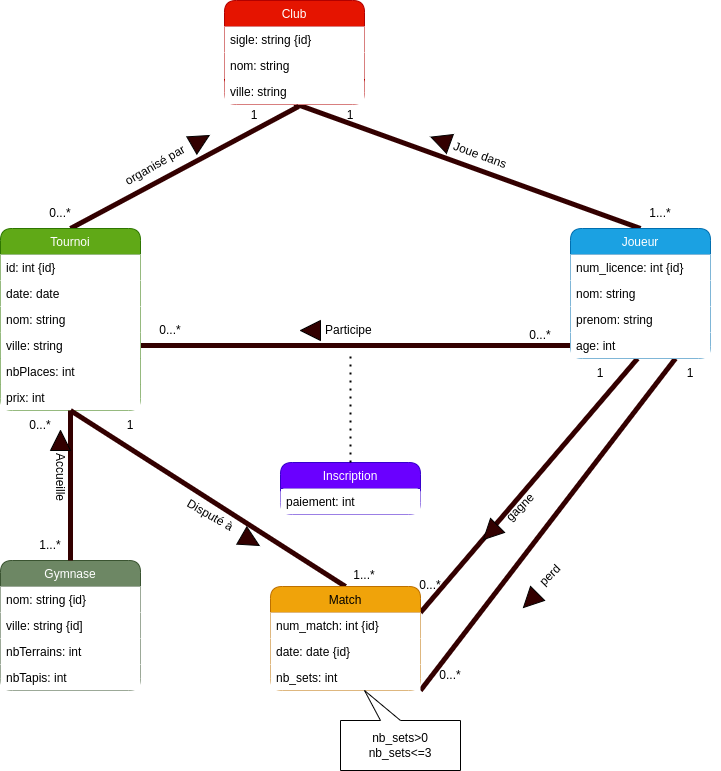

The diagram above was exported from draw.io. Its source (the exported page's mxGraphModel, read from the mxfile embedded in the PNG):
<mxGraphModel dx="1422" dy="773" grid="1" gridSize="10" guides="1" tooltips="1" connect="1" arrows="1" fold="1" page="1" pageScale="1" pageWidth="827" pageHeight="1169" math="0" shadow="0">
  <root>
    <mxCell id="0" />
    <mxCell id="1" parent="0" />
    <mxCell id="nTAsN-JKZOEWIIgvhwaG-22" value="Gymnase" style="swimlane;fontStyle=0;childLayout=stackLayout;horizontal=1;startSize=26;fillColor=#6d8764;horizontalStack=0;resizeParent=1;resizeParentMax=0;resizeLast=0;collapsible=1;marginBottom=0;fontColor=#ffffff;strokeColor=#3A5431;rounded=1;" parent="1" vertex="1">
      <mxGeometry x="50" y="800" width="140" height="130" as="geometry" />
    </mxCell>
    <mxCell id="nTAsN-JKZOEWIIgvhwaG-23" value="nom: string {id}" style="text;strokeColor=none;fillColor=default;align=left;verticalAlign=top;spacingLeft=4;spacingRight=4;overflow=hidden;rotatable=0;points=[[0,0.5],[1,0.5]];portConstraint=eastwest;" parent="nTAsN-JKZOEWIIgvhwaG-22" vertex="1">
      <mxGeometry y="26" width="140" height="26" as="geometry" />
    </mxCell>
    <mxCell id="nTAsN-JKZOEWIIgvhwaG-24" value="ville: string {id]" style="text;strokeColor=none;fillColor=default;align=left;verticalAlign=top;spacingLeft=4;spacingRight=4;overflow=hidden;rotatable=0;points=[[0,0.5],[1,0.5]];portConstraint=eastwest;" parent="nTAsN-JKZOEWIIgvhwaG-22" vertex="1">
      <mxGeometry y="52" width="140" height="26" as="geometry" />
    </mxCell>
    <mxCell id="nTAsN-JKZOEWIIgvhwaG-25" value="nbTerrains: int " style="text;strokeColor=none;fillColor=default;align=left;verticalAlign=top;spacingLeft=4;spacingRight=4;overflow=hidden;rotatable=0;points=[[0,0.5],[1,0.5]];portConstraint=eastwest;" parent="nTAsN-JKZOEWIIgvhwaG-22" vertex="1">
      <mxGeometry y="78" width="140" height="26" as="geometry" />
    </mxCell>
    <mxCell id="nTAsN-JKZOEWIIgvhwaG-26" value="nbTapis: int" style="text;strokeColor=none;fillColor=default;align=left;verticalAlign=top;spacingLeft=4;spacingRight=4;overflow=hidden;rotatable=0;points=[[0,0.5],[1,0.5]];portConstraint=eastwest;" parent="nTAsN-JKZOEWIIgvhwaG-22" vertex="1">
      <mxGeometry y="104" width="140" height="26" as="geometry" />
    </mxCell>
    <mxCell id="nTAsN-JKZOEWIIgvhwaG-27" value="Inscription" style="swimlane;fontStyle=0;childLayout=stackLayout;horizontal=1;startSize=26;fillColor=#6a00ff;horizontalStack=0;resizeParent=1;resizeParentMax=0;resizeLast=0;collapsible=1;marginBottom=0;fontColor=#ffffff;strokeColor=#3700CC;rounded=1;" parent="1" vertex="1">
      <mxGeometry x="330" y="702" width="140" height="52" as="geometry" />
    </mxCell>
    <mxCell id="nTAsN-JKZOEWIIgvhwaG-29" value="paiement: int" style="text;strokeColor=none;fillColor=default;align=left;verticalAlign=top;spacingLeft=4;spacingRight=4;overflow=hidden;rotatable=0;points=[[0,0.5],[1,0.5]];portConstraint=eastwest;rounded=1;" parent="nTAsN-JKZOEWIIgvhwaG-27" vertex="1">
      <mxGeometry y="26" width="140" height="26" as="geometry" />
    </mxCell>
    <mxCell id="nTAsN-JKZOEWIIgvhwaG-36" value="" style="endArrow=none;html=1;rounded=1;labelBackgroundColor=#330000;strokeColor=#330000;fillColor=#330000;exitX=0.5;exitY=0.962;exitDx=0;exitDy=0;exitPerimeter=0;entryX=0.5;entryY=0;entryDx=0;entryDy=0;strokeWidth=5;" parent="1" source="nTAsN-JKZOEWIIgvhwaG-4" target="nTAsN-JKZOEWIIgvhwaG-5" edge="1">
      <mxGeometry width="50" height="50" relative="1" as="geometry">
        <mxPoint x="390" y="420" as="sourcePoint" />
        <mxPoint x="440" y="370" as="targetPoint" />
      </mxGeometry>
    </mxCell>
    <mxCell id="nTAsN-JKZOEWIIgvhwaG-1" value="Club" style="swimlane;fontStyle=0;childLayout=stackLayout;horizontal=1;startSize=26;fillColor=#e51400;horizontalStack=0;resizeParent=1;resizeParentMax=0;resizeLast=0;collapsible=1;marginBottom=0;rounded=1;fontColor=#ffffff;strokeColor=#B20000;gradientColor=none;shadow=0;perimeterSpacing=1;" parent="1" vertex="1">
      <mxGeometry x="274" y="240" width="140" height="104" as="geometry" />
    </mxCell>
    <mxCell id="nTAsN-JKZOEWIIgvhwaG-2" value="sigle: string {id}" style="text;align=left;verticalAlign=top;spacingLeft=4;spacingRight=4;overflow=hidden;rotatable=0;points=[[0,0.5],[1,0.5]];portConstraint=eastwest;fillColor=default;" parent="nTAsN-JKZOEWIIgvhwaG-1" vertex="1">
      <mxGeometry y="26" width="140" height="26" as="geometry" />
    </mxCell>
    <mxCell id="nTAsN-JKZOEWIIgvhwaG-3" value="nom: string " style="text;align=left;verticalAlign=top;spacingLeft=4;spacingRight=4;overflow=hidden;rotatable=0;points=[[0,0.5],[1,0.5]];portConstraint=eastwest;fillColor=default;" parent="nTAsN-JKZOEWIIgvhwaG-1" vertex="1">
      <mxGeometry y="52" width="140" height="26" as="geometry" />
    </mxCell>
    <mxCell id="nTAsN-JKZOEWIIgvhwaG-4" value="ville: string" style="text;align=left;verticalAlign=top;spacingLeft=4;spacingRight=4;overflow=hidden;rotatable=0;points=[[0,0.5],[1,0.5]];portConstraint=eastwest;fillColor=default;rounded=1;glass=0;shadow=0;" parent="nTAsN-JKZOEWIIgvhwaG-1" vertex="1">
      <mxGeometry y="78" width="140" height="26" as="geometry" />
    </mxCell>
    <mxCell id="nTAsN-JKZOEWIIgvhwaG-37" value="Joue dans" style="text;html=1;strokeColor=none;fillColor=none;align=center;verticalAlign=middle;whiteSpace=wrap;rounded=0;shadow=0;glass=0;rotation=20;" parent="1" vertex="1">
      <mxGeometry x="500" y="380" width="60" height="30" as="geometry" />
    </mxCell>
    <mxCell id="nTAsN-JKZOEWIIgvhwaG-38" value="" style="triangle;whiteSpace=wrap;html=1;rounded=0;shadow=0;glass=0;fillColor=#330000;gradientColor=none;rotation=-160;" parent="1" vertex="1">
      <mxGeometry x="480" y="370" width="20" height="20" as="geometry" />
    </mxCell>
    <mxCell id="nTAsN-JKZOEWIIgvhwaG-39" value="" style="endArrow=none;html=1;rounded=1;labelBackgroundColor=#330000;strokeColor=#330000;strokeWidth=5;fillColor=#330000;entryX=0;entryY=0.5;entryDx=0;entryDy=0;exitX=1;exitY=0.5;exitDx=0;exitDy=0;" parent="1" source="nTAsN-JKZOEWIIgvhwaG-18" target="nTAsN-JKZOEWIIgvhwaG-9" edge="1">
      <mxGeometry width="50" height="50" relative="1" as="geometry">
        <mxPoint x="390" y="580" as="sourcePoint" />
        <mxPoint x="440" y="530" as="targetPoint" />
      </mxGeometry>
    </mxCell>
    <mxCell id="nTAsN-JKZOEWIIgvhwaG-42" value="" style="endArrow=none;html=1;rounded=1;labelBackgroundColor=#330000;strokeColor=#330000;strokeWidth=5;fillColor=#330000;exitX=0.5;exitY=0;exitDx=0;exitDy=0;entryX=0.529;entryY=1.077;entryDx=0;entryDy=0;entryPerimeter=0;" parent="1" source="nTAsN-JKZOEWIIgvhwaG-11" target="nTAsN-JKZOEWIIgvhwaG-4" edge="1">
      <mxGeometry width="50" height="50" relative="1" as="geometry">
        <mxPoint x="390" y="580" as="sourcePoint" />
        <mxPoint x="280" y="300" as="targetPoint" />
      </mxGeometry>
    </mxCell>
    <mxCell id="nTAsN-JKZOEWIIgvhwaG-11" value="Tournoi" style="swimlane;fontStyle=0;childLayout=stackLayout;horizontal=1;startSize=26;fillColor=#60a917;horizontalStack=0;resizeParent=1;resizeParentMax=0;resizeLast=0;collapsible=1;marginBottom=0;fontColor=#ffffff;strokeColor=#2D7600;rounded=1;shadow=0;" parent="1" vertex="1">
      <mxGeometry x="50" y="468" width="140" height="182" as="geometry" />
    </mxCell>
    <mxCell id="nTAsN-JKZOEWIIgvhwaG-12" value="id: int {id}" style="text;strokeColor=none;fillColor=default;align=left;verticalAlign=top;spacingLeft=4;spacingRight=4;overflow=hidden;rotatable=0;points=[[0,0.5],[1,0.5]];portConstraint=eastwest;" parent="nTAsN-JKZOEWIIgvhwaG-11" vertex="1">
      <mxGeometry y="26" width="140" height="26" as="geometry" />
    </mxCell>
    <mxCell id="nTAsN-JKZOEWIIgvhwaG-13" value="date: date" style="text;strokeColor=none;fillColor=default;align=left;verticalAlign=top;spacingLeft=4;spacingRight=4;overflow=hidden;rotatable=0;points=[[0,0.5],[1,0.5]];portConstraint=eastwest;" parent="nTAsN-JKZOEWIIgvhwaG-11" vertex="1">
      <mxGeometry y="52" width="140" height="26" as="geometry" />
    </mxCell>
    <mxCell id="nTAsN-JKZOEWIIgvhwaG-14" value="nom: string" style="text;strokeColor=none;fillColor=default;align=left;verticalAlign=top;spacingLeft=4;spacingRight=4;overflow=hidden;rotatable=0;points=[[0,0.5],[1,0.5]];portConstraint=eastwest;" parent="nTAsN-JKZOEWIIgvhwaG-11" vertex="1">
      <mxGeometry y="78" width="140" height="26" as="geometry" />
    </mxCell>
    <mxCell id="nTAsN-JKZOEWIIgvhwaG-18" value="ville: string" style="text;strokeColor=none;fillColor=default;align=left;verticalAlign=top;spacingLeft=4;spacingRight=4;overflow=hidden;rotatable=0;points=[[0,0.5],[1,0.5]];portConstraint=eastwest;" parent="nTAsN-JKZOEWIIgvhwaG-11" vertex="1">
      <mxGeometry y="104" width="140" height="26" as="geometry" />
    </mxCell>
    <mxCell id="nTAsN-JKZOEWIIgvhwaG-19" value="nbPlaces: int" style="text;strokeColor=none;fillColor=default;align=left;verticalAlign=top;spacingLeft=4;spacingRight=4;overflow=hidden;rotatable=0;points=[[0,0.5],[1,0.5]];portConstraint=eastwest;" parent="nTAsN-JKZOEWIIgvhwaG-11" vertex="1">
      <mxGeometry y="130" width="140" height="26" as="geometry" />
    </mxCell>
    <mxCell id="nTAsN-JKZOEWIIgvhwaG-20" value="prix: int" style="text;strokeColor=none;fillColor=default;align=left;verticalAlign=top;spacingLeft=4;spacingRight=4;overflow=hidden;rotatable=0;points=[[0,0.5],[1,0.5]];portConstraint=eastwest;" parent="nTAsN-JKZOEWIIgvhwaG-11" vertex="1">
      <mxGeometry y="156" width="140" height="26" as="geometry" />
    </mxCell>
    <mxCell id="nTAsN-JKZOEWIIgvhwaG-43" value="Participe&amp;nbsp;" style="text;html=1;strokeColor=none;fillColor=none;align=center;verticalAlign=middle;whiteSpace=wrap;rounded=0;shadow=0;glass=0;rotation=0;" parent="1" vertex="1">
      <mxGeometry x="370" y="555" width="60" height="30" as="geometry" />
    </mxCell>
    <mxCell id="nTAsN-JKZOEWIIgvhwaG-44" value="" style="triangle;whiteSpace=wrap;html=1;rounded=0;shadow=0;glass=0;fillColor=#330000;gradientColor=none;rotation=-180;" parent="1" vertex="1">
      <mxGeometry x="350" y="560" width="20" height="20" as="geometry" />
    </mxCell>
    <mxCell id="nTAsN-JKZOEWIIgvhwaG-45" value="" style="endArrow=none;dashed=1;html=1;dashPattern=1 3;strokeWidth=2;rounded=1;labelBackgroundColor=#330000;fillColor=#330000;exitX=0.5;exitY=0;exitDx=0;exitDy=0;" parent="1" source="nTAsN-JKZOEWIIgvhwaG-27" edge="1">
      <mxGeometry width="50" height="50" relative="1" as="geometry">
        <mxPoint x="390" y="580" as="sourcePoint" />
        <mxPoint x="400" y="590" as="targetPoint" />
      </mxGeometry>
    </mxCell>
    <mxCell id="nTAsN-JKZOEWIIgvhwaG-46" value="" style="endArrow=none;html=1;rounded=1;labelBackgroundColor=#330000;strokeColor=#330000;strokeWidth=5;fillColor=#330000;exitX=0.5;exitY=0;exitDx=0;exitDy=0;" parent="1" source="nTAsN-JKZOEWIIgvhwaG-22" edge="1">
      <mxGeometry width="50" height="50" relative="1" as="geometry">
        <mxPoint x="390" y="710" as="sourcePoint" />
        <mxPoint x="120" y="650" as="targetPoint" />
      </mxGeometry>
    </mxCell>
    <mxCell id="nTAsN-JKZOEWIIgvhwaG-47" value="" style="endArrow=none;html=1;rounded=1;labelBackgroundColor=#330000;strokeColor=#330000;strokeWidth=5;fillColor=#330000;exitX=0.5;exitY=0;exitDx=0;exitDy=0;entryX=0.5;entryY=1;entryDx=0;entryDy=0;entryPerimeter=0;" parent="1" source="nTAsN-JKZOEWIIgvhwaG-31" target="nTAsN-JKZOEWIIgvhwaG-20" edge="1">
      <mxGeometry width="50" height="50" relative="1" as="geometry">
        <mxPoint x="390" y="710" as="sourcePoint" />
        <mxPoint x="440" y="660" as="targetPoint" />
      </mxGeometry>
    </mxCell>
    <mxCell id="VbO-8fAs_7GuW8eH8l20-2" value="organisé par" style="text;html=1;strokeColor=none;fillColor=none;align=center;verticalAlign=middle;whiteSpace=wrap;rounded=0;shadow=0;glass=0;rotation=-30;" parent="1" vertex="1">
      <mxGeometry x="160" y="390" width="90" height="30" as="geometry" />
    </mxCell>
    <mxCell id="VbO-8fAs_7GuW8eH8l20-3" value="" style="triangle;whiteSpace=wrap;html=1;rounded=0;shadow=0;glass=0;fillColor=#330000;gradientColor=none;rotation=-30;" parent="1" vertex="1">
      <mxGeometry x="240" y="370" width="20" height="20" as="geometry" />
    </mxCell>
    <mxCell id="VbO-8fAs_7GuW8eH8l20-4" value="Disputé à" style="text;html=1;strokeColor=none;fillColor=none;align=center;verticalAlign=middle;whiteSpace=wrap;rounded=0;shadow=0;glass=0;rotation=30;" parent="1" vertex="1">
      <mxGeometry x="230" y="740" width="60" height="30" as="geometry" />
    </mxCell>
    <mxCell id="VbO-8fAs_7GuW8eH8l20-5" value="" style="triangle;whiteSpace=wrap;html=1;rounded=0;shadow=0;glass=0;fillColor=#330000;gradientColor=none;rotation=30;" parent="1" vertex="1">
      <mxGeometry x="290" y="770" width="20" height="20" as="geometry" />
    </mxCell>
    <mxCell id="VbO-8fAs_7GuW8eH8l20-6" value="Accueille" style="text;html=1;strokeColor=none;fillColor=none;align=center;verticalAlign=middle;whiteSpace=wrap;rounded=0;shadow=0;glass=0;rotation=90;" parent="1" vertex="1">
      <mxGeometry x="80" y="702" width="60" height="30" as="geometry" />
    </mxCell>
    <mxCell id="VbO-8fAs_7GuW8eH8l20-9" value="" style="triangle;whiteSpace=wrap;html=1;rounded=0;shadow=0;glass=0;fillColor=#330000;gradientColor=none;rotation=-90;" parent="1" vertex="1">
      <mxGeometry x="100" y="670" width="20" height="20" as="geometry" />
    </mxCell>
    <mxCell id="VbO-8fAs_7GuW8eH8l20-10" value="0...*" style="text;html=1;strokeColor=none;fillColor=none;align=center;verticalAlign=middle;whiteSpace=wrap;rounded=0;shadow=0;glass=0;" parent="1" vertex="1">
      <mxGeometry x="80" y="438" width="60" height="30" as="geometry" />
    </mxCell>
    <mxCell id="VbO-8fAs_7GuW8eH8l20-11" value="1" style="text;html=1;strokeColor=none;fillColor=none;align=center;verticalAlign=middle;whiteSpace=wrap;rounded=0;shadow=0;glass=0;" parent="1" vertex="1">
      <mxGeometry x="274" y="340" width="60" height="30" as="geometry" />
    </mxCell>
    <mxCell id="VbO-8fAs_7GuW8eH8l20-12" value="1...*" style="text;html=1;strokeColor=none;fillColor=none;align=center;verticalAlign=middle;whiteSpace=wrap;rounded=0;shadow=0;glass=0;" parent="1" vertex="1">
      <mxGeometry x="680" y="438" width="60" height="30" as="geometry" />
    </mxCell>
    <mxCell id="VbO-8fAs_7GuW8eH8l20-13" value="1" style="text;html=1;strokeColor=none;fillColor=none;align=center;verticalAlign=middle;whiteSpace=wrap;rounded=0;shadow=0;glass=0;" parent="1" vertex="1">
      <mxGeometry x="370" y="340" width="60" height="30" as="geometry" />
    </mxCell>
    <mxCell id="VbO-8fAs_7GuW8eH8l20-14" value="0...*" style="text;html=1;strokeColor=none;fillColor=none;align=center;verticalAlign=middle;whiteSpace=wrap;rounded=0;shadow=0;glass=0;" parent="1" vertex="1">
      <mxGeometry x="190" y="555" width="60" height="30" as="geometry" />
    </mxCell>
    <mxCell id="VbO-8fAs_7GuW8eH8l20-15" value="0...*" style="text;html=1;strokeColor=none;fillColor=none;align=center;verticalAlign=middle;whiteSpace=wrap;rounded=0;shadow=0;glass=0;" parent="1" vertex="1">
      <mxGeometry x="560" y="560" width="60" height="30" as="geometry" />
    </mxCell>
    <mxCell id="VbO-8fAs_7GuW8eH8l20-16" value="1...*" style="text;html=1;strokeColor=none;fillColor=none;align=center;verticalAlign=middle;whiteSpace=wrap;rounded=0;shadow=0;glass=0;" parent="1" vertex="1">
      <mxGeometry x="384" y="800" width="60" height="30" as="geometry" />
    </mxCell>
    <mxCell id="VbO-8fAs_7GuW8eH8l20-17" value="1" style="text;html=1;strokeColor=none;fillColor=none;align=center;verticalAlign=middle;whiteSpace=wrap;rounded=0;shadow=0;glass=0;" parent="1" vertex="1">
      <mxGeometry x="150" y="650" width="60" height="30" as="geometry" />
    </mxCell>
    <mxCell id="VbO-8fAs_7GuW8eH8l20-18" value="1...*" style="text;html=1;strokeColor=none;fillColor=none;align=center;verticalAlign=middle;whiteSpace=wrap;rounded=0;shadow=0;glass=0;" parent="1" vertex="1">
      <mxGeometry x="70" y="770" width="60" height="30" as="geometry" />
    </mxCell>
    <mxCell id="VbO-8fAs_7GuW8eH8l20-19" value="0...*" style="text;html=1;strokeColor=none;fillColor=none;align=center;verticalAlign=middle;whiteSpace=wrap;rounded=0;shadow=0;glass=0;" parent="1" vertex="1">
      <mxGeometry x="60" y="650" width="60" height="30" as="geometry" />
    </mxCell>
    <mxCell id="0P5QhLiMmvJ8l3mo7va8-6" value="" style="endArrow=none;html=1;rounded=1;labelBackgroundColor=#330000;strokeColor=#330000;strokeWidth=5;fillColor=#330000;entryX=1;entryY=1;entryDx=0;entryDy=0;exitX=0.75;exitY=1;exitDx=0;exitDy=0;" parent="1" source="nTAsN-JKZOEWIIgvhwaG-5" target="nTAsN-JKZOEWIIgvhwaG-31" edge="1">
      <mxGeometry width="50" height="50" relative="1" as="geometry">
        <mxPoint x="758.04" y="624" as="sourcePoint" />
        <mxPoint x="130" y="660" as="targetPoint" />
      </mxGeometry>
    </mxCell>
    <mxCell id="0P5QhLiMmvJ8l3mo7va8-7" value="" style="endArrow=none;html=1;rounded=1;labelBackgroundColor=#330000;strokeColor=#330000;strokeWidth=5;fillColor=#330000;entryX=1;entryY=0.25;entryDx=0;entryDy=0;exitX=0.479;exitY=1;exitDx=0;exitDy=0;exitPerimeter=0;" parent="1" source="nTAsN-JKZOEWIIgvhwaG-9" target="nTAsN-JKZOEWIIgvhwaG-31" edge="1">
      <mxGeometry width="50" height="50" relative="1" as="geometry">
        <mxPoint x="692.94" y="624" as="sourcePoint" />
        <mxPoint x="460" y="831" as="targetPoint" />
      </mxGeometry>
    </mxCell>
    <mxCell id="nTAsN-JKZOEWIIgvhwaG-31" value="Match" style="swimlane;fontStyle=0;childLayout=stackLayout;horizontal=1;startSize=26;fillColor=#f0a30a;horizontalStack=0;resizeParent=1;resizeParentMax=0;resizeLast=0;collapsible=1;marginBottom=0;fontColor=#000000;strokeColor=#BD7000;rounded=1;" parent="1" vertex="1">
      <mxGeometry x="320" y="826" width="150" height="104" as="geometry" />
    </mxCell>
    <mxCell id="nTAsN-JKZOEWIIgvhwaG-34" value="num_match: int {id}" style="text;strokeColor=none;fillColor=default;align=left;verticalAlign=top;spacingLeft=4;spacingRight=4;overflow=hidden;rotatable=0;points=[[0,0.5],[1,0.5]];portConstraint=eastwest;" parent="nTAsN-JKZOEWIIgvhwaG-31" vertex="1">
      <mxGeometry y="26" width="150" height="26" as="geometry" />
    </mxCell>
    <mxCell id="I1xmHCUjaPZYenUwzxT4-1" value="date: date {id}" style="text;strokeColor=none;fillColor=default;align=left;verticalAlign=top;spacingLeft=4;spacingRight=4;overflow=hidden;rotatable=0;points=[[0,0.5],[1,0.5]];portConstraint=eastwest;" parent="nTAsN-JKZOEWIIgvhwaG-31" vertex="1">
      <mxGeometry y="52" width="150" height="26" as="geometry" />
    </mxCell>
    <mxCell id="nTAsN-JKZOEWIIgvhwaG-33" value="nb_sets: int" style="text;strokeColor=none;fillColor=default;align=left;verticalAlign=top;spacingLeft=4;spacingRight=4;overflow=hidden;rotatable=0;points=[[0,0.5],[1,0.5]];portConstraint=eastwest;" parent="nTAsN-JKZOEWIIgvhwaG-31" vertex="1">
      <mxGeometry y="78" width="150" height="26" as="geometry" />
    </mxCell>
    <mxCell id="nTAsN-JKZOEWIIgvhwaG-5" value="Joueur" style="swimlane;fontStyle=0;childLayout=stackLayout;horizontal=1;startSize=26;horizontalStack=0;resizeParent=1;resizeParentMax=0;resizeLast=0;collapsible=1;marginBottom=0;rounded=1;fillColor=#1ba1e2;fontColor=#ffffff;strokeColor=#006EAF;" parent="1" vertex="1">
      <mxGeometry x="620" y="468" width="140" height="130" as="geometry" />
    </mxCell>
    <mxCell id="nTAsN-JKZOEWIIgvhwaG-6" value="num_licence: int {id}" style="text;align=left;verticalAlign=top;spacingLeft=4;spacingRight=4;overflow=hidden;rotatable=0;points=[[0,0.5],[1,0.5]];portConstraint=eastwest;fillColor=default;" parent="nTAsN-JKZOEWIIgvhwaG-5" vertex="1">
      <mxGeometry y="26" width="140" height="26" as="geometry" />
    </mxCell>
    <mxCell id="nTAsN-JKZOEWIIgvhwaG-7" value="nom: string" style="text;strokeColor=none;fillColor=default;align=left;verticalAlign=top;spacingLeft=4;spacingRight=4;overflow=hidden;rotatable=0;points=[[0,0.5],[1,0.5]];portConstraint=eastwest;" parent="nTAsN-JKZOEWIIgvhwaG-5" vertex="1">
      <mxGeometry y="52" width="140" height="26" as="geometry" />
    </mxCell>
    <mxCell id="nTAsN-JKZOEWIIgvhwaG-8" value="prenom: string" style="text;strokeColor=none;fillColor=default;align=left;verticalAlign=top;spacingLeft=4;spacingRight=4;overflow=hidden;rotatable=0;points=[[0,0.5],[1,0.5]];portConstraint=eastwest;" parent="nTAsN-JKZOEWIIgvhwaG-5" vertex="1">
      <mxGeometry y="78" width="140" height="26" as="geometry" />
    </mxCell>
    <mxCell id="nTAsN-JKZOEWIIgvhwaG-9" value="age: int" style="text;strokeColor=none;fillColor=default;align=left;verticalAlign=top;spacingLeft=4;spacingRight=4;overflow=hidden;rotatable=0;points=[[0,0.5],[1,0.5]];portConstraint=eastwest;" parent="nTAsN-JKZOEWIIgvhwaG-5" vertex="1">
      <mxGeometry y="104" width="140" height="26" as="geometry" />
    </mxCell>
    <mxCell id="0P5QhLiMmvJ8l3mo7va8-8" value="0...*" style="text;html=1;strokeColor=none;fillColor=none;align=center;verticalAlign=middle;whiteSpace=wrap;rounded=0;shadow=0;glass=0;" parent="1" vertex="1">
      <mxGeometry x="450" y="810" width="60" height="30" as="geometry" />
    </mxCell>
    <mxCell id="0P5QhLiMmvJ8l3mo7va8-9" value="0...*" style="text;html=1;strokeColor=none;fillColor=none;align=center;verticalAlign=middle;whiteSpace=wrap;rounded=0;shadow=0;glass=0;" parent="1" vertex="1">
      <mxGeometry x="470" y="900" width="60" height="30" as="geometry" />
    </mxCell>
    <mxCell id="0P5QhLiMmvJ8l3mo7va8-10" value="1" style="text;html=1;strokeColor=none;fillColor=none;align=center;verticalAlign=middle;whiteSpace=wrap;rounded=0;shadow=0;glass=0;" parent="1" vertex="1">
      <mxGeometry x="710" y="598" width="60" height="30" as="geometry" />
    </mxCell>
    <mxCell id="0P5QhLiMmvJ8l3mo7va8-11" value="1" style="text;html=1;strokeColor=none;fillColor=none;align=center;verticalAlign=middle;whiteSpace=wrap;rounded=0;shadow=0;glass=0;" parent="1" vertex="1">
      <mxGeometry x="620" y="598" width="60" height="30" as="geometry" />
    </mxCell>
    <mxCell id="0P5QhLiMmvJ8l3mo7va8-12" value="gagne" style="text;html=1;strokeColor=none;fillColor=none;align=center;verticalAlign=middle;whiteSpace=wrap;rounded=0;shadow=0;glass=0;rotation=315;" parent="1" vertex="1">
      <mxGeometry x="540" y="732" width="60" height="30" as="geometry" />
    </mxCell>
    <mxCell id="0P5QhLiMmvJ8l3mo7va8-13" value="" style="triangle;whiteSpace=wrap;html=1;rounded=0;shadow=0;glass=0;fillColor=#330000;gradientColor=none;rotation=135;" parent="1" vertex="1">
      <mxGeometry x="530" y="762" width="20" height="20" as="geometry" />
    </mxCell>
    <mxCell id="0P5QhLiMmvJ8l3mo7va8-15" value="" style="triangle;whiteSpace=wrap;html=1;rounded=0;shadow=0;glass=0;fillColor=#330000;gradientColor=none;rotation=135;" parent="1" vertex="1">
      <mxGeometry x="570" y="830" width="20" height="20" as="geometry" />
    </mxCell>
    <mxCell id="0P5QhLiMmvJ8l3mo7va8-16" value="perd" style="text;html=1;strokeColor=none;fillColor=none;align=center;verticalAlign=middle;whiteSpace=wrap;rounded=0;shadow=0;glass=0;rotation=315;" parent="1" vertex="1">
      <mxGeometry x="570" y="800" width="60" height="30" as="geometry" />
    </mxCell>
    <mxCell id="GG7Vi-ipnbUaPdLsSs3u-1" value="" style="shape=callout;whiteSpace=wrap;html=1;perimeter=calloutPerimeter;rotation=-180;position2=0.8;" vertex="1" parent="1">
      <mxGeometry x="390" y="930" width="120" height="80" as="geometry" />
    </mxCell>
    <mxCell id="GG7Vi-ipnbUaPdLsSs3u-2" value="nb_sets&amp;gt;0&lt;br&gt;nb_sets&amp;lt;=3" style="text;html=1;strokeColor=none;fillColor=none;align=center;verticalAlign=middle;whiteSpace=wrap;rounded=0;" vertex="1" parent="1">
      <mxGeometry x="390" y="960" width="120" height="50" as="geometry" />
    </mxCell>
  </root>
</mxGraphModel>